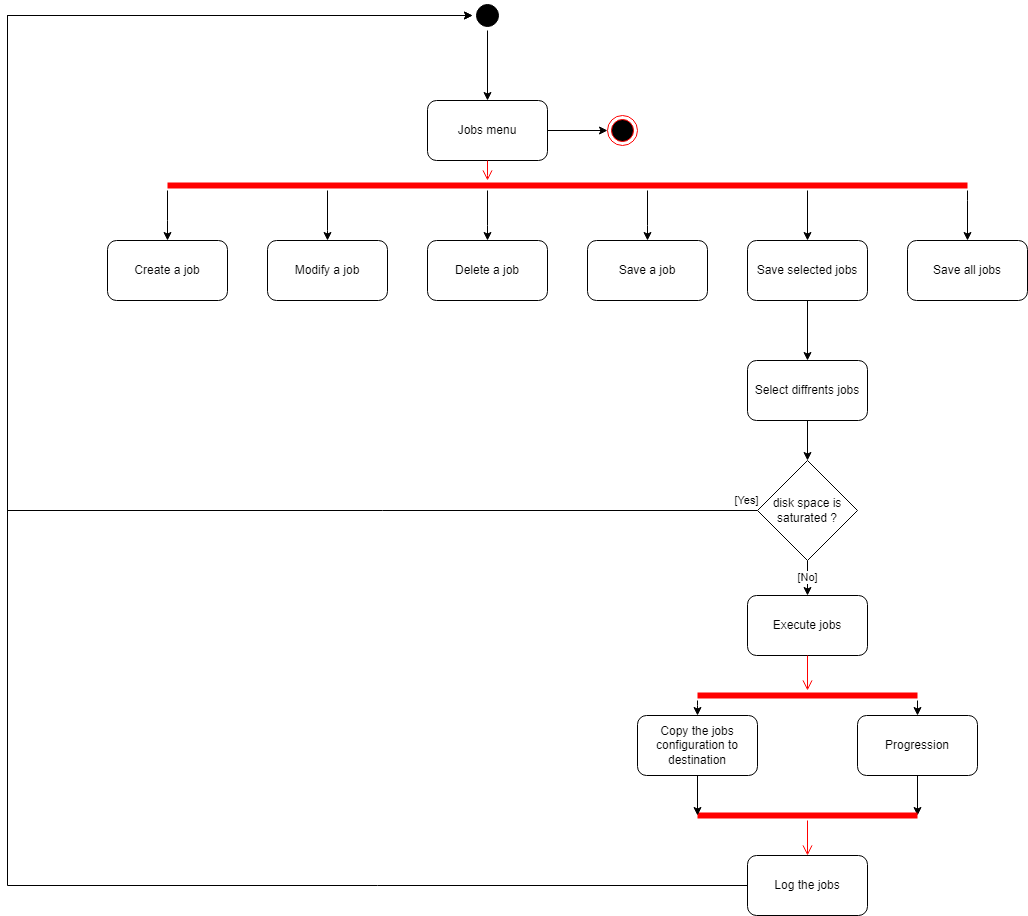

The diagram above was exported from draw.io. Its source (the exported page's mxGraphModel, read from the mxfile embedded in the PNG):
<mxGraphModel dx="-2073" dy="666" grid="1" gridSize="5" guides="1" tooltips="1" connect="1" arrows="1" fold="1" page="1" pageScale="1" pageWidth="1169" pageHeight="827" background="#ffffff" math="0" shadow="0">
  <root>
    <mxCell id="0" />
    <mxCell id="1" parent="0" />
    <mxCell id="oIEpr0ewZRgjBqYvFm2T-1" style="edgeStyle=orthogonalEdgeStyle;rounded=0;orthogonalLoop=1;jettySize=auto;html=1;endArrow=classic;endFill=1;elbow=vertical;" parent="1" source="oIEpr0ewZRgjBqYvFm2T-2" target="oIEpr0ewZRgjBqYvFm2T-22" edge="1">
      <mxGeometry relative="1" as="geometry" />
    </mxCell>
    <mxCell id="oIEpr0ewZRgjBqYvFm2T-2" value="Jobs menu" style="rounded=1;whiteSpace=wrap;html=1;" parent="1" vertex="1">
      <mxGeometry x="3960" y="140.00000000000006" width="120" height="60" as="geometry" />
    </mxCell>
    <mxCell id="oIEpr0ewZRgjBqYvFm2T-3" value="Create a job" style="rounded=1;whiteSpace=wrap;html=1;" parent="1" vertex="1">
      <mxGeometry x="3640" y="280" width="120" height="60" as="geometry" />
    </mxCell>
    <mxCell id="oIEpr0ewZRgjBqYvFm2T-4" value="Modify a job" style="rounded=1;whiteSpace=wrap;html=1;" parent="1" vertex="1">
      <mxGeometry x="3800" y="280" width="120" height="60" as="geometry" />
    </mxCell>
    <mxCell id="oIEpr0ewZRgjBqYvFm2T-5" value="Delete a job" style="rounded=1;whiteSpace=wrap;html=1;" parent="1" vertex="1">
      <mxGeometry x="3960" y="280" width="120" height="60" as="geometry" />
    </mxCell>
    <mxCell id="oIEpr0ewZRgjBqYvFm2T-6" value="" style="edgeStyle=orthogonalEdgeStyle;rounded=0;orthogonalLoop=1;jettySize=auto;html=1;" parent="1" source="oIEpr0ewZRgjBqYvFm2T-9" target="oIEpr0ewZRgjBqYvFm2T-24" edge="1">
      <mxGeometry relative="1" as="geometry" />
    </mxCell>
    <mxCell id="oIEpr0ewZRgjBqYvFm2T-7" value="Save a job" style="rounded=1;whiteSpace=wrap;html=1;" parent="1" vertex="1">
      <mxGeometry x="4120" y="280" width="120" height="60" as="geometry" />
    </mxCell>
    <mxCell id="oIEpr0ewZRgjBqYvFm2T-8" value="Save all jobs" style="rounded=1;whiteSpace=wrap;html=1;" parent="1" vertex="1">
      <mxGeometry x="4440" y="280.00000000000006" width="120" height="60" as="geometry" />
    </mxCell>
    <mxCell id="oIEpr0ewZRgjBqYvFm2T-9" value="Save selected jobs" style="rounded=1;whiteSpace=wrap;html=1;" parent="1" vertex="1">
      <mxGeometry x="4280" y="280.00000000000006" width="120" height="60" as="geometry" />
    </mxCell>
    <mxCell id="oIEpr0ewZRgjBqYvFm2T-10" style="edgeStyle=orthogonalEdgeStyle;rounded=0;orthogonalLoop=1;jettySize=auto;html=1;endArrow=classic;endFill=1;elbow=vertical;" parent="1" source="oIEpr0ewZRgjBqYvFm2T-31" target="oIEpr0ewZRgjBqYvFm2T-21" edge="1">
      <mxGeometry relative="1" as="geometry">
        <mxPoint x="3540" y="1049.9999999999998" as="targetPoint" />
        <Array as="points">
          <mxPoint x="3540" y="925" />
          <mxPoint x="3540" y="55" />
        </Array>
        <mxPoint x="3960" y="810" as="sourcePoint" />
      </mxGeometry>
    </mxCell>
    <mxCell id="oIEpr0ewZRgjBqYvFm2T-11" style="edgeStyle=none;rounded=0;orthogonalLoop=1;jettySize=auto;html=1;exitX=0.75;exitY=0;exitDx=0;exitDy=0;endArrow=classic;endFill=1;elbow=vertical;" parent="1" edge="1">
      <mxGeometry relative="1" as="geometry">
        <mxPoint x="4210" y="859.9999999999998" as="sourcePoint" />
        <mxPoint x="4210" y="859.9999999999998" as="targetPoint" />
      </mxGeometry>
    </mxCell>
    <mxCell id="oIEpr0ewZRgjBqYvFm2T-12" style="edgeStyle=orthogonalEdgeStyle;rounded=0;orthogonalLoop=1;jettySize=auto;html=1;endArrow=classic;endFill=1;elbow=vertical;" parent="1" source="oIEpr0ewZRgjBqYvFm2T-21" target="oIEpr0ewZRgjBqYvFm2T-2" edge="1">
      <mxGeometry relative="1" as="geometry">
        <mxPoint x="4020" y="115" as="sourcePoint" />
        <Array as="points" />
      </mxGeometry>
    </mxCell>
    <mxCell id="oIEpr0ewZRgjBqYvFm2T-13" style="edgeStyle=orthogonalEdgeStyle;rounded=0;orthogonalLoop=1;jettySize=auto;html=1;endArrow=classic;endFill=1;elbow=vertical;" parent="1" source="oIEpr0ewZRgjBqYvFm2T-19" target="oIEpr0ewZRgjBqYvFm2T-4" edge="1">
      <mxGeometry relative="1" as="geometry">
        <Array as="points">
          <mxPoint x="3860" y="270" />
          <mxPoint x="3860" y="270" />
        </Array>
      </mxGeometry>
    </mxCell>
    <mxCell id="oIEpr0ewZRgjBqYvFm2T-14" style="edgeStyle=orthogonalEdgeStyle;rounded=0;orthogonalLoop=1;jettySize=auto;html=1;endArrow=classic;endFill=1;elbow=vertical;" parent="1" source="oIEpr0ewZRgjBqYvFm2T-19" target="oIEpr0ewZRgjBqYvFm2T-3" edge="1">
      <mxGeometry relative="1" as="geometry">
        <Array as="points">
          <mxPoint x="3700" y="260" />
          <mxPoint x="3700" y="260" />
        </Array>
      </mxGeometry>
    </mxCell>
    <mxCell id="oIEpr0ewZRgjBqYvFm2T-15" style="edgeStyle=orthogonalEdgeStyle;rounded=0;orthogonalLoop=1;jettySize=auto;html=1;endArrow=classic;endFill=1;elbow=vertical;" parent="1" source="oIEpr0ewZRgjBqYvFm2T-19" target="oIEpr0ewZRgjBqYvFm2T-5" edge="1">
      <mxGeometry relative="1" as="geometry">
        <Array as="points">
          <mxPoint x="4020" y="265" />
          <mxPoint x="4020" y="265" />
        </Array>
      </mxGeometry>
    </mxCell>
    <mxCell id="oIEpr0ewZRgjBqYvFm2T-16" style="edgeStyle=orthogonalEdgeStyle;rounded=0;orthogonalLoop=1;jettySize=auto;html=1;endArrow=classic;endFill=1;elbow=vertical;" parent="1" source="oIEpr0ewZRgjBqYvFm2T-19" target="oIEpr0ewZRgjBqYvFm2T-7" edge="1">
      <mxGeometry relative="1" as="geometry">
        <Array as="points">
          <mxPoint x="4180" y="265" />
          <mxPoint x="4180" y="265" />
        </Array>
      </mxGeometry>
    </mxCell>
    <mxCell id="oIEpr0ewZRgjBqYvFm2T-17" style="edgeStyle=orthogonalEdgeStyle;rounded=0;orthogonalLoop=1;jettySize=auto;html=1;endArrow=classic;endFill=1;elbow=vertical;" parent="1" source="oIEpr0ewZRgjBqYvFm2T-19" target="oIEpr0ewZRgjBqYvFm2T-9" edge="1">
      <mxGeometry relative="1" as="geometry">
        <Array as="points">
          <mxPoint x="4340" y="275" />
          <mxPoint x="4340" y="275" />
        </Array>
      </mxGeometry>
    </mxCell>
    <mxCell id="oIEpr0ewZRgjBqYvFm2T-18" style="edgeStyle=orthogonalEdgeStyle;rounded=0;orthogonalLoop=1;jettySize=auto;html=1;endArrow=classic;endFill=1;elbow=vertical;" parent="1" source="oIEpr0ewZRgjBqYvFm2T-19" target="oIEpr0ewZRgjBqYvFm2T-8" edge="1">
      <mxGeometry relative="1" as="geometry">
        <Array as="points">
          <mxPoint x="4500" y="240" />
          <mxPoint x="4500" y="240" />
        </Array>
      </mxGeometry>
    </mxCell>
    <mxCell id="oIEpr0ewZRgjBqYvFm2T-19" value="" style="shape=line;html=1;strokeWidth=6;strokeColor=#ff0000;gradientColor=none;" parent="1" vertex="1">
      <mxGeometry x="3700" y="220" width="800" height="10" as="geometry" />
    </mxCell>
    <mxCell id="oIEpr0ewZRgjBqYvFm2T-20" value="" style="edgeStyle=orthogonalEdgeStyle;html=1;verticalAlign=bottom;endArrow=open;endSize=8;strokeColor=#ff0000;rounded=0;elbow=vertical;" parent="1" source="oIEpr0ewZRgjBqYvFm2T-2" target="oIEpr0ewZRgjBqYvFm2T-19" edge="1">
      <mxGeometry relative="1" as="geometry">
        <mxPoint x="4170" y="205" as="targetPoint" />
        <mxPoint x="4110" y="160" as="sourcePoint" />
        <Array as="points">
          <mxPoint x="4020" y="215" />
          <mxPoint x="4020" y="215" />
        </Array>
      </mxGeometry>
    </mxCell>
    <mxCell id="oIEpr0ewZRgjBqYvFm2T-21" value="" style="ellipse;shape=startState;fillColor=#000000;strokeColor=#000000;" parent="1" vertex="1">
      <mxGeometry x="4005" y="40" width="30" height="30" as="geometry" />
    </mxCell>
    <mxCell id="oIEpr0ewZRgjBqYvFm2T-22" value="" style="ellipse;html=1;shape=endState;fillColor=#000000;strokeColor=#ff0000;strokeWidth=1;gradientColor=none;" parent="1" vertex="1">
      <mxGeometry x="4140" y="155" width="30" height="30" as="geometry" />
    </mxCell>
    <mxCell id="oIEpr0ewZRgjBqYvFm2T-23" value="" style="edgeStyle=orthogonalEdgeStyle;rounded=0;orthogonalLoop=1;jettySize=auto;html=1;" parent="1" source="oIEpr0ewZRgjBqYvFm2T-24" target="oIEpr0ewZRgjBqYvFm2T-27" edge="1">
      <mxGeometry relative="1" as="geometry" />
    </mxCell>
    <mxCell id="oIEpr0ewZRgjBqYvFm2T-24" value="Select diffrents jobs" style="rounded=1;whiteSpace=wrap;html=1;" parent="1" vertex="1">
      <mxGeometry x="4280" y="400" width="120" height="60" as="geometry" />
    </mxCell>
    <mxCell id="oIEpr0ewZRgjBqYvFm2T-25" value="[No]" style="edgeStyle=orthogonalEdgeStyle;rounded=0;orthogonalLoop=1;jettySize=auto;html=1;" parent="1" source="oIEpr0ewZRgjBqYvFm2T-27" target="oIEpr0ewZRgjBqYvFm2T-28" edge="1">
      <mxGeometry relative="1" as="geometry" />
    </mxCell>
    <mxCell id="oIEpr0ewZRgjBqYvFm2T-26" value="[Yes]" style="edgeStyle=orthogonalEdgeStyle;rounded=0;orthogonalLoop=1;jettySize=auto;html=1;" parent="1" source="oIEpr0ewZRgjBqYvFm2T-27" target="oIEpr0ewZRgjBqYvFm2T-21" edge="1">
      <mxGeometry x="-0.9871" y="-10" relative="1" as="geometry">
        <Array as="points">
          <mxPoint x="3540" y="550" />
          <mxPoint x="3540" y="55" />
        </Array>
        <mxPoint as="offset" />
      </mxGeometry>
    </mxCell>
    <mxCell id="oIEpr0ewZRgjBqYvFm2T-27" value="disk space is saturated ?" style="rhombus;whiteSpace=wrap;html=1;" parent="1" vertex="1">
      <mxGeometry x="4290" y="500" width="100" height="100" as="geometry" />
    </mxCell>
    <mxCell id="oIEpr0ewZRgjBqYvFm2T-28" value="Execute jobs" style="rounded=1;whiteSpace=wrap;html=1;" parent="1" vertex="1">
      <mxGeometry x="4280" y="635" width="120" height="60" as="geometry" />
    </mxCell>
    <mxCell id="oIEpr0ewZRgjBqYvFm2T-29" style="edgeStyle=none;rounded=0;orthogonalLoop=1;jettySize=auto;html=1;entryX=1;entryY=0.5;entryDx=0;entryDy=0;entryPerimeter=0;endArrow=classic;endFill=1;elbow=vertical;" parent="1" source="oIEpr0ewZRgjBqYvFm2T-30" target="oIEpr0ewZRgjBqYvFm2T-32" edge="1">
      <mxGeometry relative="1" as="geometry" />
    </mxCell>
    <mxCell id="oIEpr0ewZRgjBqYvFm2T-30" value="Progression" style="rounded=1;whiteSpace=wrap;html=1;" parent="1" vertex="1">
      <mxGeometry x="4390" y="755" width="120" height="60" as="geometry" />
    </mxCell>
    <mxCell id="oIEpr0ewZRgjBqYvFm2T-31" value="Log the jobs" style="rounded=1;whiteSpace=wrap;html=1;" parent="1" vertex="1">
      <mxGeometry x="4280" y="895" width="120" height="60" as="geometry" />
    </mxCell>
    <mxCell id="oIEpr0ewZRgjBqYvFm2T-32" value="" style="shape=line;html=1;strokeWidth=6;strokeColor=#ff0000;gradientColor=none;" parent="1" vertex="1">
      <mxGeometry x="4230" y="850" width="220" height="10" as="geometry" />
    </mxCell>
    <mxCell id="oIEpr0ewZRgjBqYvFm2T-33" value="" style="edgeStyle=orthogonalEdgeStyle;html=1;verticalAlign=bottom;endArrow=open;endSize=8;strokeColor=#ff0000;rounded=0;elbow=vertical;" parent="1" source="oIEpr0ewZRgjBqYvFm2T-32" target="oIEpr0ewZRgjBqYvFm2T-31" edge="1">
      <mxGeometry relative="1" as="geometry">
        <mxPoint x="4350" y="930" as="targetPoint" />
      </mxGeometry>
    </mxCell>
    <mxCell id="oIEpr0ewZRgjBqYvFm2T-34" style="edgeStyle=none;rounded=0;orthogonalLoop=1;jettySize=auto;html=1;entryX=0;entryY=0.5;entryDx=0;entryDy=0;entryPerimeter=0;endArrow=classic;endFill=1;elbow=vertical;" parent="1" source="oIEpr0ewZRgjBqYvFm2T-35" target="oIEpr0ewZRgjBqYvFm2T-32" edge="1">
      <mxGeometry relative="1" as="geometry">
        <mxPoint x="4270" y="805" as="sourcePoint" />
      </mxGeometry>
    </mxCell>
    <mxCell id="oIEpr0ewZRgjBqYvFm2T-35" value="Copy the jobs configuration to destination" style="rounded=1;whiteSpace=wrap;html=1;" parent="1" vertex="1">
      <mxGeometry x="4170" y="755" width="120" height="60" as="geometry" />
    </mxCell>
    <mxCell id="oIEpr0ewZRgjBqYvFm2T-36" style="edgeStyle=orthogonalEdgeStyle;rounded=0;orthogonalLoop=1;jettySize=auto;html=1;entryX=0.5;entryY=0;entryDx=0;entryDy=0;endArrow=classic;endFill=1;elbow=vertical;" parent="1" source="oIEpr0ewZRgjBqYvFm2T-38" target="oIEpr0ewZRgjBqYvFm2T-35" edge="1">
      <mxGeometry relative="1" as="geometry">
        <Array as="points">
          <mxPoint x="4230" y="745" />
          <mxPoint x="4230" y="745" />
        </Array>
      </mxGeometry>
    </mxCell>
    <mxCell id="oIEpr0ewZRgjBqYvFm2T-37" style="edgeStyle=orthogonalEdgeStyle;rounded=0;orthogonalLoop=1;jettySize=auto;html=1;endArrow=classic;endFill=1;elbow=vertical;" parent="1" source="oIEpr0ewZRgjBqYvFm2T-38" target="oIEpr0ewZRgjBqYvFm2T-30" edge="1">
      <mxGeometry relative="1" as="geometry">
        <Array as="points">
          <mxPoint x="4450" y="750" />
          <mxPoint x="4450" y="750" />
        </Array>
      </mxGeometry>
    </mxCell>
    <mxCell id="oIEpr0ewZRgjBqYvFm2T-38" value="" style="shape=line;html=1;strokeWidth=6;strokeColor=#ff0000;gradientColor=none;" parent="1" vertex="1">
      <mxGeometry x="4230" y="730" width="220" height="10" as="geometry" />
    </mxCell>
    <mxCell id="oIEpr0ewZRgjBqYvFm2T-39" value="" style="edgeStyle=orthogonalEdgeStyle;html=1;verticalAlign=bottom;endArrow=open;endSize=8;strokeColor=#ff0000;rounded=0;elbow=vertical;" parent="1" source="oIEpr0ewZRgjBqYvFm2T-28" target="oIEpr0ewZRgjBqYvFm2T-38" edge="1">
      <mxGeometry relative="1" as="geometry">
        <mxPoint x="4345" y="900" as="targetPoint" />
        <mxPoint x="4345" y="865" as="sourcePoint" />
      </mxGeometry>
    </mxCell>
  </root>
</mxGraphModel>